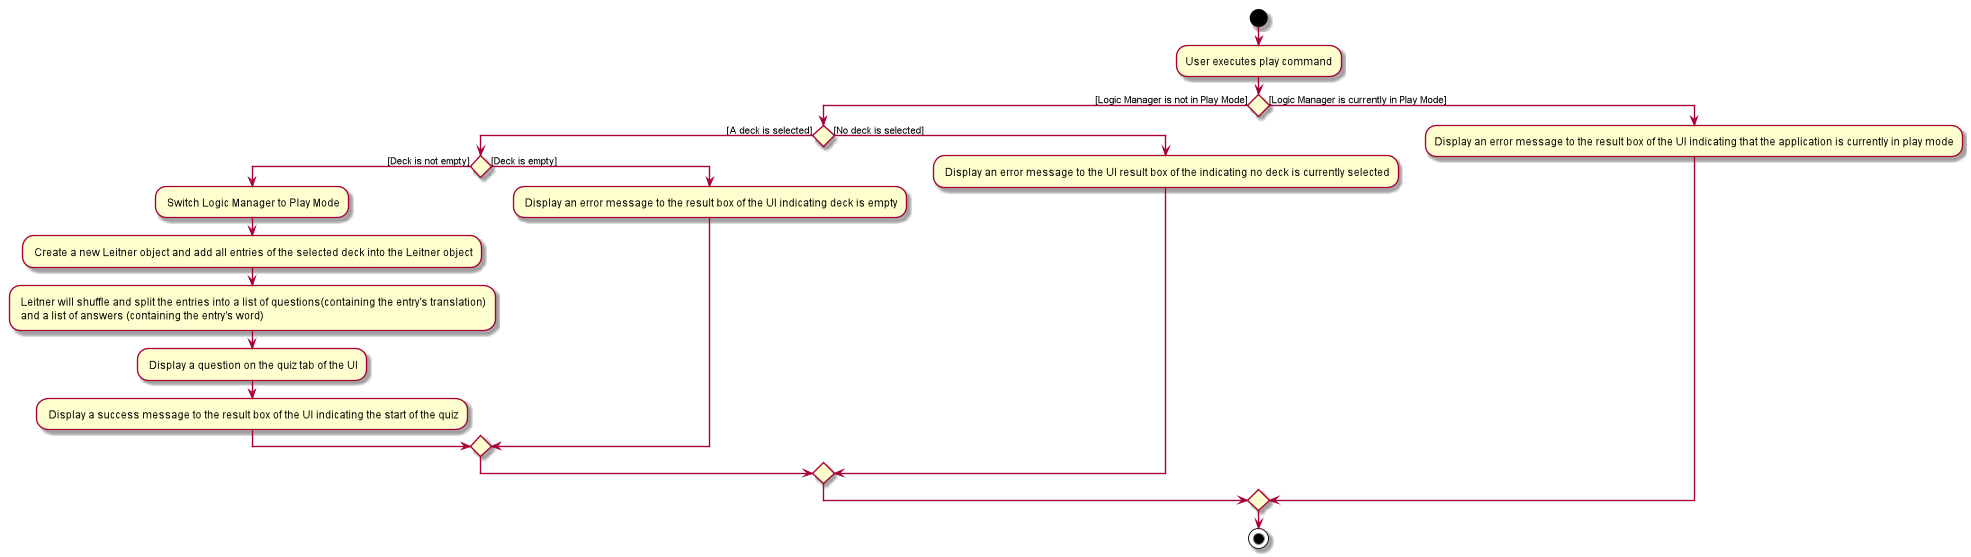

The diagram above was rendered by PlantUML. Its source (embedded in the PNG):
@startuml
start
:User executes play command;

if() then ([Logic Manager is not in Play Mode])
    if() then ([A deck is selected])
        if() then ([Deck is not empty])
        : Switch Logic Manager to Play Mode;
        : Create a new Leitner object and add all entries of the selected deck into the Leitner object;
        : Leitner will shuffle and split the entries into a list of questions(containing the entry's translation)
         and a list of answers (containing the entry's word);
        : Display a question on the quiz tab of the UI;
        : Display a success message to the result box of the UI indicating the start of the quiz;
        else ([Deck is empty])
        : Display an error message to the result box of the UI indicating deck is empty;
        endif
    else ([No deck is selected])
    : Display an error message to the UI result box of the indicating no deck is currently selected;
    endif
else([Logic Manager is currently in Play Mode])
:Display an error message to the result box of the UI indicating that the application is currently in play mode;
endif
stop
@enduml